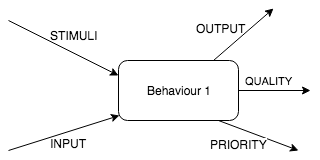

The diagram above was exported from draw.io. Its source (the exported page's mxGraphModel, read from the mxfile embedded in the PNG):
<mxGraphModel dx="784" dy="461" grid="1" gridSize="10" guides="1" tooltips="1" connect="1" arrows="1" fold="1" page="1" pageScale="1" pageWidth="850" pageHeight="1100" math="0" shadow="0">
  <root>
    <mxCell id="0" />
    <mxCell id="1" parent="0" />
    <mxCell id="369ad98c7e7b940c-1" value="Behaviour 1" style="rounded=1;whiteSpace=wrap;html=1;" vertex="1" parent="1">
      <mxGeometry x="330" y="190" width="120" height="60" as="geometry" />
    </mxCell>
    <mxCell id="369ad98c7e7b940c-2" value="" style="endArrow=classic;html=1;entryX=0.008;entryY=0.917;entryPerimeter=0;" edge="1" parent="1" target="369ad98c7e7b940c-1">
      <mxGeometry width="50" height="50" relative="1" as="geometry">
        <mxPoint x="220" y="280" as="sourcePoint" />
        <mxPoint x="330" y="280" as="targetPoint" />
      </mxGeometry>
    </mxCell>
    <mxCell id="369ad98c7e7b940c-3" value="INPUT" style="text;html=1;resizable=0;points=[];autosize=1;align=left;verticalAlign=top;spacingTop=-4;" vertex="1" parent="1">
      <mxGeometry x="260" y="264" width="50" height="20" as="geometry" />
    </mxCell>
    <mxCell id="369ad98c7e7b940c-4" value="QUALITY&amp;nbsp;" style="endArrow=classic;html=1;" edge="1" parent="1">
      <mxGeometry x="-0.1143" y="10" width="50" height="50" relative="1" as="geometry">
        <mxPoint x="450" y="220" as="sourcePoint" />
        <mxPoint x="522" y="220" as="targetPoint" />
        <mxPoint as="offset" />
      </mxGeometry>
    </mxCell>
    <mxCell id="6b026812f4fcc82f-1" value="" style="endArrow=classic;html=1;entryX=0;entryY=0.25;" edge="1" parent="1" target="369ad98c7e7b940c-1">
      <mxGeometry width="50" height="50" relative="1" as="geometry">
        <mxPoint x="220" y="150" as="sourcePoint" />
        <mxPoint x="360" y="170" as="targetPoint" />
      </mxGeometry>
    </mxCell>
    <mxCell id="6b026812f4fcc82f-3" value="STIMULI" style="text;html=1;resizable=0;points=[];autosize=1;align=left;verticalAlign=top;spacingTop=-4;" vertex="1" parent="1">
      <mxGeometry x="260" y="156" width="60" height="20" as="geometry" />
    </mxCell>
    <mxCell id="6b026812f4fcc82f-4" value="" style="endArrow=classic;html=1;" edge="1" parent="1">
      <mxGeometry width="50" height="50" relative="1" as="geometry">
        <mxPoint x="425" y="190" as="sourcePoint" />
        <mxPoint x="485" y="138" as="targetPoint" />
      </mxGeometry>
    </mxCell>
    <mxCell id="6b026812f4fcc82f-5" value="" style="endArrow=classic;html=1;" edge="1" parent="1">
      <mxGeometry width="50" height="50" relative="1" as="geometry">
        <mxPoint x="430" y="250" as="sourcePoint" />
        <mxPoint x="510" y="280" as="targetPoint" />
      </mxGeometry>
    </mxCell>
    <mxCell id="6b026812f4fcc82f-6" value="PRIORITY" style="text;html=1;resizable=0;points=[];align=center;verticalAlign=middle;labelBackgroundColor=#ffffff;" vertex="1" connectable="0" parent="6b026812f4fcc82f-5">
      <mxGeometry x="-0.3041" relative="1" as="geometry">
        <mxPoint x="-8" y="13" as="offset" />
      </mxGeometry>
    </mxCell>
    <mxCell id="6b026812f4fcc82f-7" value="OUTPUT" style="text;html=1;resizable=0;points=[];autosize=1;align=left;verticalAlign=top;spacingTop=-4;" vertex="1" parent="1">
      <mxGeometry x="406" y="149" width="60" height="20" as="geometry" />
    </mxCell>
  </root>
</mxGraphModel>